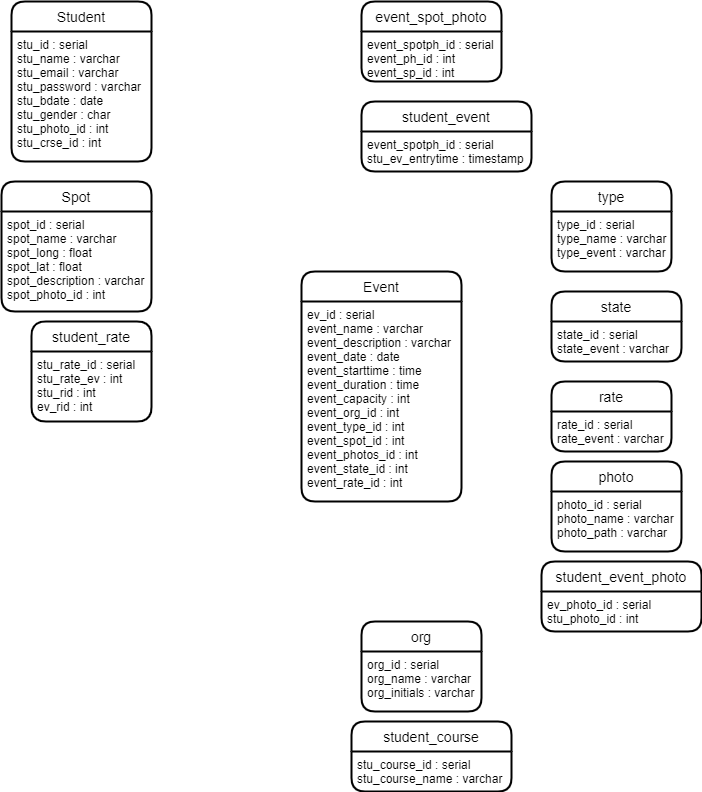

The diagram above was exported from draw.io. Its source (the exported page's mxGraphModel, read from the mxfile embedded in the PNG):
<mxGraphModel dx="1221" dy="731" grid="1" gridSize="10" guides="0" tooltips="1" connect="1" arrows="1" fold="1" page="1" pageScale="1" pageWidth="850" pageHeight="1100" math="0" shadow="0" extFonts="Permanent Marker^https://fonts.googleapis.com/css?family=Permanent+Marker">
  <root>
    <mxCell id="0" />
    <mxCell id="1" parent="0" />
    <mxCell id="-dNKwsZXg3am0q-QEBUZ-1" value="Student" style="swimlane;childLayout=stackLayout;horizontal=1;startSize=30;horizontalStack=0;rounded=1;fontSize=14;fontStyle=0;strokeWidth=2;resizeParent=0;resizeLast=1;shadow=0;dashed=0;align=center;" vertex="1" parent="1">
      <mxGeometry x="20" y="20" width="140" height="160" as="geometry" />
    </mxCell>
    <mxCell id="-dNKwsZXg3am0q-QEBUZ-2" value="stu_id : serial&#10;stu_name : varchar&#10;stu_email : varchar&#10;stu_password : varchar&#10;stu_bdate : date&#10;stu_gender : char&#10;stu_photo_id : int&#10;stu_crse_id : int&#10;&#10;" style="align=left;strokeColor=none;fillColor=none;spacingLeft=4;fontSize=12;verticalAlign=top;resizable=0;rotatable=0;part=1;" vertex="1" parent="-dNKwsZXg3am0q-QEBUZ-1">
      <mxGeometry y="30" width="140" height="130" as="geometry" />
    </mxCell>
    <mxCell id="-dNKwsZXg3am0q-QEBUZ-6" value="Event" style="swimlane;childLayout=stackLayout;horizontal=1;startSize=30;horizontalStack=0;rounded=1;fontSize=14;fontStyle=0;strokeWidth=2;resizeParent=0;resizeLast=1;shadow=0;dashed=0;align=center;" vertex="1" parent="1">
      <mxGeometry x="310" y="290" width="160" height="230" as="geometry" />
    </mxCell>
    <mxCell id="-dNKwsZXg3am0q-QEBUZ-7" value="ev_id : serial&#10;event_name : varchar&#10;event_description : varchar&#10;event_date : date&#10;event_starttime : time&#10;event_duration : time&#10;event_capacity : int&#10;event_org_id : int&#10;event_type_id : int&#10;event_spot_id : int&#10;event_photos_id : int&#10;event_state_id : int&#10;event_rate_id : int&#10;&#10;" style="align=left;strokeColor=none;fillColor=none;spacingLeft=4;fontSize=12;verticalAlign=top;resizable=0;rotatable=0;part=1;" vertex="1" parent="-dNKwsZXg3am0q-QEBUZ-6">
      <mxGeometry y="30" width="160" height="200" as="geometry" />
    </mxCell>
    <mxCell id="-dNKwsZXg3am0q-QEBUZ-8" value="event_spot_photo" style="swimlane;childLayout=stackLayout;horizontal=1;startSize=30;horizontalStack=0;rounded=1;fontSize=14;fontStyle=0;strokeWidth=2;resizeParent=0;resizeLast=1;shadow=0;dashed=0;align=center;" vertex="1" parent="1">
      <mxGeometry x="370" y="20" width="140" height="80" as="geometry" />
    </mxCell>
    <mxCell id="-dNKwsZXg3am0q-QEBUZ-9" value="event_spotph_id : serial&#10;event_ph_id : int&#10;event_sp_id : int" style="align=left;strokeColor=none;fillColor=none;spacingLeft=4;fontSize=12;verticalAlign=top;resizable=0;rotatable=0;part=1;" vertex="1" parent="-dNKwsZXg3am0q-QEBUZ-8">
      <mxGeometry y="30" width="140" height="50" as="geometry" />
    </mxCell>
    <mxCell id="-dNKwsZXg3am0q-QEBUZ-10" value="student_event" style="swimlane;childLayout=stackLayout;horizontal=1;startSize=30;horizontalStack=0;rounded=1;fontSize=14;fontStyle=0;strokeWidth=2;resizeParent=0;resizeLast=1;shadow=0;dashed=0;align=center;" vertex="1" parent="1">
      <mxGeometry x="370" y="120" width="170" height="70" as="geometry" />
    </mxCell>
    <mxCell id="-dNKwsZXg3am0q-QEBUZ-11" value="event_spotph_id : serial&#10;stu_ev_entrytime : timestamp" style="align=left;strokeColor=none;fillColor=none;spacingLeft=4;fontSize=12;verticalAlign=top;resizable=0;rotatable=0;part=1;" vertex="1" parent="-dNKwsZXg3am0q-QEBUZ-10">
      <mxGeometry y="30" width="170" height="40" as="geometry" />
    </mxCell>
    <mxCell id="-dNKwsZXg3am0q-QEBUZ-12" value="Spot" style="swimlane;childLayout=stackLayout;horizontal=1;startSize=30;horizontalStack=0;rounded=1;fontSize=14;fontStyle=0;strokeWidth=2;resizeParent=0;resizeLast=1;shadow=0;dashed=0;align=center;" vertex="1" parent="1">
      <mxGeometry x="10" y="200" width="150" height="130" as="geometry" />
    </mxCell>
    <mxCell id="-dNKwsZXg3am0q-QEBUZ-13" value="spot_id : serial&#10;spot_name : varchar&#10;spot_long : float&#10;spot_lat : float&#10;spot_description : varchar&#10;spot_photo_id : int&#10;&#10;" style="align=left;strokeColor=none;fillColor=none;spacingLeft=4;fontSize=12;verticalAlign=top;resizable=0;rotatable=0;part=1;" vertex="1" parent="-dNKwsZXg3am0q-QEBUZ-12">
      <mxGeometry y="30" width="150" height="100" as="geometry" />
    </mxCell>
    <mxCell id="-dNKwsZXg3am0q-QEBUZ-14" value="type" style="swimlane;childLayout=stackLayout;horizontal=1;startSize=30;horizontalStack=0;rounded=1;fontSize=14;fontStyle=0;strokeWidth=2;resizeParent=0;resizeLast=1;shadow=0;dashed=0;align=center;" vertex="1" parent="1">
      <mxGeometry x="560" y="200" width="120" height="90" as="geometry" />
    </mxCell>
    <mxCell id="-dNKwsZXg3am0q-QEBUZ-15" value="type_id : serial&#10;type_name : varchar&#10;type_event : varchar" style="align=left;strokeColor=none;fillColor=none;spacingLeft=4;fontSize=12;verticalAlign=top;resizable=0;rotatable=0;part=1;" vertex="1" parent="-dNKwsZXg3am0q-QEBUZ-14">
      <mxGeometry y="30" width="120" height="60" as="geometry" />
    </mxCell>
    <mxCell id="-dNKwsZXg3am0q-QEBUZ-16" value="state" style="swimlane;childLayout=stackLayout;horizontal=1;startSize=30;horizontalStack=0;rounded=1;fontSize=14;fontStyle=0;strokeWidth=2;resizeParent=0;resizeLast=1;shadow=0;dashed=0;align=center;" vertex="1" parent="1">
      <mxGeometry x="560" y="310" width="130" height="70" as="geometry" />
    </mxCell>
    <mxCell id="-dNKwsZXg3am0q-QEBUZ-17" value="state_id : serial&#10;state_event : varchar" style="align=left;strokeColor=none;fillColor=none;spacingLeft=4;fontSize=12;verticalAlign=top;resizable=0;rotatable=0;part=1;" vertex="1" parent="-dNKwsZXg3am0q-QEBUZ-16">
      <mxGeometry y="30" width="130" height="40" as="geometry" />
    </mxCell>
    <mxCell id="-dNKwsZXg3am0q-QEBUZ-18" value="rate" style="swimlane;childLayout=stackLayout;horizontal=1;startSize=30;horizontalStack=0;rounded=1;fontSize=14;fontStyle=0;strokeWidth=2;resizeParent=0;resizeLast=1;shadow=0;dashed=0;align=center;" vertex="1" parent="1">
      <mxGeometry x="560" y="400" width="120" height="70" as="geometry" />
    </mxCell>
    <mxCell id="-dNKwsZXg3am0q-QEBUZ-19" value="rate_id : serial&#10;rate_event : varchar" style="align=left;strokeColor=none;fillColor=none;spacingLeft=4;fontSize=12;verticalAlign=top;resizable=0;rotatable=0;part=1;" vertex="1" parent="-dNKwsZXg3am0q-QEBUZ-18">
      <mxGeometry y="30" width="120" height="40" as="geometry" />
    </mxCell>
    <mxCell id="-dNKwsZXg3am0q-QEBUZ-20" value="photo" style="swimlane;childLayout=stackLayout;horizontal=1;startSize=30;horizontalStack=0;rounded=1;fontSize=14;fontStyle=0;strokeWidth=2;resizeParent=0;resizeLast=1;shadow=0;dashed=0;align=center;" vertex="1" parent="1">
      <mxGeometry x="560" y="480" width="130" height="90" as="geometry" />
    </mxCell>
    <mxCell id="-dNKwsZXg3am0q-QEBUZ-21" value="photo_id : serial&#10;photo_name : varchar&#10;photo_path : varchar" style="align=left;strokeColor=none;fillColor=none;spacingLeft=4;fontSize=12;verticalAlign=top;resizable=0;rotatable=0;part=1;" vertex="1" parent="-dNKwsZXg3am0q-QEBUZ-20">
      <mxGeometry y="30" width="130" height="60" as="geometry" />
    </mxCell>
    <mxCell id="-dNKwsZXg3am0q-QEBUZ-22" value="student_event_photo" style="swimlane;childLayout=stackLayout;horizontal=1;startSize=30;horizontalStack=0;rounded=1;fontSize=14;fontStyle=0;strokeWidth=2;resizeParent=0;resizeLast=1;shadow=0;dashed=0;align=center;" vertex="1" parent="1">
      <mxGeometry x="550" y="580" width="160" height="70" as="geometry" />
    </mxCell>
    <mxCell id="-dNKwsZXg3am0q-QEBUZ-23" value="ev_photo_id : serial&#10;stu_photo_id : int" style="align=left;strokeColor=none;fillColor=none;spacingLeft=4;fontSize=12;verticalAlign=top;resizable=0;rotatable=0;part=1;" vertex="1" parent="-dNKwsZXg3am0q-QEBUZ-22">
      <mxGeometry y="30" width="160" height="40" as="geometry" />
    </mxCell>
    <mxCell id="-dNKwsZXg3am0q-QEBUZ-24" value="org" style="swimlane;childLayout=stackLayout;horizontal=1;startSize=30;horizontalStack=0;rounded=1;fontSize=14;fontStyle=0;strokeWidth=2;resizeParent=0;resizeLast=1;shadow=0;dashed=0;align=center;" vertex="1" parent="1">
      <mxGeometry x="370" y="640" width="120" height="90" as="geometry" />
    </mxCell>
    <mxCell id="-dNKwsZXg3am0q-QEBUZ-25" value="org_id : serial&#10;org_name : varchar&#10;org_initials : varchar" style="align=left;strokeColor=none;fillColor=none;spacingLeft=4;fontSize=12;verticalAlign=top;resizable=0;rotatable=0;part=1;" vertex="1" parent="-dNKwsZXg3am0q-QEBUZ-24">
      <mxGeometry y="30" width="120" height="60" as="geometry" />
    </mxCell>
    <mxCell id="-dNKwsZXg3am0q-QEBUZ-28" value="student_course" style="swimlane;childLayout=stackLayout;horizontal=1;startSize=30;horizontalStack=0;rounded=1;fontSize=14;fontStyle=0;strokeWidth=2;resizeParent=0;resizeLast=1;shadow=0;dashed=0;align=center;" vertex="1" parent="1">
      <mxGeometry x="360" y="740" width="160" height="70" as="geometry" />
    </mxCell>
    <mxCell id="-dNKwsZXg3am0q-QEBUZ-29" value="stu_course_id : serial&#10;stu_course_name : varchar" style="align=left;strokeColor=none;fillColor=none;spacingLeft=4;fontSize=12;verticalAlign=top;resizable=0;rotatable=0;part=1;" vertex="1" parent="-dNKwsZXg3am0q-QEBUZ-28">
      <mxGeometry y="30" width="160" height="40" as="geometry" />
    </mxCell>
    <mxCell id="-dNKwsZXg3am0q-QEBUZ-30" value="student_rate" style="swimlane;childLayout=stackLayout;horizontal=1;startSize=30;horizontalStack=0;rounded=1;fontSize=14;fontStyle=0;strokeWidth=2;resizeParent=0;resizeLast=1;shadow=0;dashed=0;align=center;arcSize=16;" vertex="1" parent="1">
      <mxGeometry x="40" y="340" width="120" height="100" as="geometry" />
    </mxCell>
    <mxCell id="-dNKwsZXg3am0q-QEBUZ-31" value="stu_rate_id : serial&#10;stu_rate_ev : int&#10;stu_rid : int&#10;ev_rid : int&#10;" style="align=left;strokeColor=none;fillColor=none;spacingLeft=4;fontSize=12;verticalAlign=top;resizable=0;rotatable=0;part=1;" vertex="1" parent="-dNKwsZXg3am0q-QEBUZ-30">
      <mxGeometry y="30" width="120" height="70" as="geometry" />
    </mxCell>
  </root>
</mxGraphModel>